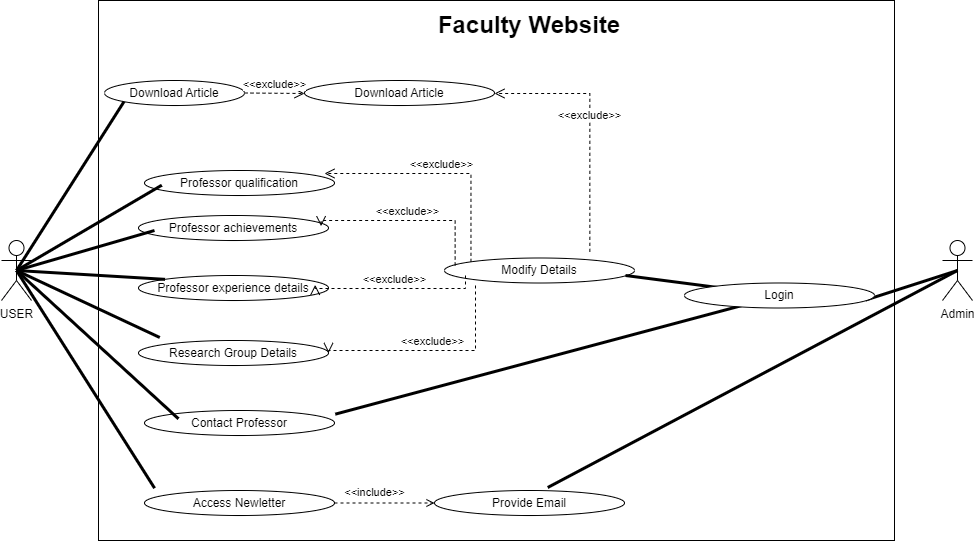

The diagram above was exported from draw.io. Its source (the exported page's mxGraphModel, read from the mxfile embedded in the PNG):
<mxGraphModel dx="1034" dy="434" grid="1" gridSize="10" guides="1" tooltips="1" connect="1" arrows="1" fold="1" page="1" pageScale="1" pageWidth="850" pageHeight="1100" math="0" shadow="0">
  <root>
    <mxCell id="0" />
    <mxCell id="1" parent="0" />
    <mxCell id="5dBZFD4ex4PezlB3lxhk-28" value="" style="verticalLabelPosition=bottom;verticalAlign=top;html=1;shape=mxgraph.basic.rect;fillColor2=none;strokeWidth=1;size=20;indent=5;" vertex="1" parent="1">
      <mxGeometry x="114" y="90" width="796" height="540" as="geometry" />
    </mxCell>
    <mxCell id="5dBZFD4ex4PezlB3lxhk-2" value="USER" style="shape=umlActor;verticalLabelPosition=bottom;verticalAlign=top;html=1;outlineConnect=0;" vertex="1" parent="1">
      <mxGeometry x="17" y="330" width="30" height="60" as="geometry" />
    </mxCell>
    <mxCell id="5dBZFD4ex4PezlB3lxhk-3" value="Admin" style="shape=umlActor;verticalLabelPosition=bottom;verticalAlign=top;html=1;outlineConnect=0;" vertex="1" parent="1">
      <mxGeometry x="958" y="330" width="30" height="60" as="geometry" />
    </mxCell>
    <mxCell id="5dBZFD4ex4PezlB3lxhk-5" value="Download Article" style="ellipse;html=1;whiteSpace=wrap;" vertex="1" parent="1">
      <mxGeometry x="120" y="170" width="140" height="25" as="geometry" />
    </mxCell>
    <mxCell id="5dBZFD4ex4PezlB3lxhk-6" value="Professor achievements" style="ellipse;html=1;whiteSpace=wrap;" vertex="1" parent="1">
      <mxGeometry x="154" y="305" width="190" height="25" as="geometry" />
    </mxCell>
    <mxCell id="5dBZFD4ex4PezlB3lxhk-7" value="Professor experience details" style="ellipse;html=1;whiteSpace=wrap;" vertex="1" parent="1">
      <mxGeometry x="154" y="365" width="190" height="25" as="geometry" />
    </mxCell>
    <mxCell id="5dBZFD4ex4PezlB3lxhk-9" value="Research Group Details" style="ellipse;html=1;whiteSpace=wrap;" vertex="1" parent="1">
      <mxGeometry x="154" y="430" width="190" height="25" as="geometry" />
    </mxCell>
    <mxCell id="5dBZFD4ex4PezlB3lxhk-10" value="Contact Professor" style="ellipse;html=1;whiteSpace=wrap;" vertex="1" parent="1">
      <mxGeometry x="160" y="500" width="190" height="25" as="geometry" />
    </mxCell>
    <mxCell id="5dBZFD4ex4PezlB3lxhk-11" value="Access Newletter" style="ellipse;html=1;whiteSpace=wrap;" vertex="1" parent="1">
      <mxGeometry x="160" y="580" width="190" height="25" as="geometry" />
    </mxCell>
    <mxCell id="5dBZFD4ex4PezlB3lxhk-14" value="" style="endArrow=none;startArrow=none;endFill=0;startFill=0;endSize=8;html=1;verticalAlign=bottom;labelBackgroundColor=none;strokeWidth=3;rounded=0;entryX=0;entryY=1;entryDx=0;entryDy=0;exitX=0.5;exitY=0.5;exitDx=0;exitDy=0;exitPerimeter=0;" edge="1" parent="1" source="5dBZFD4ex4PezlB3lxhk-2" target="5dBZFD4ex4PezlB3lxhk-5">
      <mxGeometry width="160" relative="1" as="geometry">
        <mxPoint x="160" y="400" as="sourcePoint" />
        <mxPoint x="320" y="400" as="targetPoint" />
      </mxGeometry>
    </mxCell>
    <mxCell id="5dBZFD4ex4PezlB3lxhk-16" value="" style="endArrow=none;startArrow=none;endFill=0;startFill=0;endSize=8;html=1;verticalAlign=bottom;labelBackgroundColor=none;strokeWidth=3;rounded=0;exitX=0.5;exitY=0.5;exitDx=0;exitDy=0;exitPerimeter=0;" edge="1" parent="1" source="5dBZFD4ex4PezlB3lxhk-2">
      <mxGeometry width="160" relative="1" as="geometry">
        <mxPoint x="80" y="359" as="sourcePoint" />
        <mxPoint x="170" y="320" as="targetPoint" />
      </mxGeometry>
    </mxCell>
    <mxCell id="5dBZFD4ex4PezlB3lxhk-17" value="" style="endArrow=none;startArrow=none;endFill=0;startFill=0;endSize=8;html=1;verticalAlign=bottom;labelBackgroundColor=none;strokeWidth=3;rounded=0;entryX=0;entryY=0;entryDx=0;entryDy=0;exitX=0.5;exitY=0.5;exitDx=0;exitDy=0;exitPerimeter=0;" edge="1" parent="1" source="5dBZFD4ex4PezlB3lxhk-2" target="5dBZFD4ex4PezlB3lxhk-7">
      <mxGeometry width="160" relative="1" as="geometry">
        <mxPoint x="70" y="360" as="sourcePoint" />
        <mxPoint x="196" y="291" as="targetPoint" />
      </mxGeometry>
    </mxCell>
    <mxCell id="5dBZFD4ex4PezlB3lxhk-18" value="" style="endArrow=none;startArrow=none;endFill=0;startFill=0;endSize=8;html=1;verticalAlign=bottom;labelBackgroundColor=none;strokeWidth=3;rounded=0;entryX=0.112;entryY=-0.12;entryDx=0;entryDy=0;entryPerimeter=0;exitX=0.5;exitY=0.5;exitDx=0;exitDy=0;exitPerimeter=0;" edge="1" parent="1" source="5dBZFD4ex4PezlB3lxhk-2" target="5dBZFD4ex4PezlB3lxhk-9">
      <mxGeometry width="160" relative="1" as="geometry">
        <mxPoint x="100" y="379" as="sourcePoint" />
        <mxPoint x="206" y="301" as="targetPoint" />
      </mxGeometry>
    </mxCell>
    <mxCell id="5dBZFD4ex4PezlB3lxhk-19" value="" style="endArrow=none;startArrow=none;endFill=0;startFill=0;endSize=8;html=1;verticalAlign=bottom;labelBackgroundColor=none;strokeWidth=3;rounded=0;entryX=0.179;entryY=0.333;entryDx=0;entryDy=0;entryPerimeter=0;exitX=0.5;exitY=0.5;exitDx=0;exitDy=0;exitPerimeter=0;" edge="1" parent="1" source="5dBZFD4ex4PezlB3lxhk-2" target="5dBZFD4ex4PezlB3lxhk-10">
      <mxGeometry width="160" relative="1" as="geometry">
        <mxPoint x="110" y="389" as="sourcePoint" />
        <mxPoint x="216" y="311" as="targetPoint" />
      </mxGeometry>
    </mxCell>
    <mxCell id="5dBZFD4ex4PezlB3lxhk-20" value="" style="endArrow=none;startArrow=none;endFill=0;startFill=0;endSize=8;html=1;verticalAlign=bottom;labelBackgroundColor=none;strokeWidth=3;rounded=0;entryX=0.053;entryY=-0.093;entryDx=0;entryDy=0;entryPerimeter=0;exitX=0.5;exitY=0.5;exitDx=0;exitDy=0;exitPerimeter=0;" edge="1" parent="1" source="5dBZFD4ex4PezlB3lxhk-2" target="5dBZFD4ex4PezlB3lxhk-11">
      <mxGeometry width="160" relative="1" as="geometry">
        <mxPoint x="120" y="399" as="sourcePoint" />
        <mxPoint x="226" y="321" as="targetPoint" />
      </mxGeometry>
    </mxCell>
    <mxCell id="5dBZFD4ex4PezlB3lxhk-21" value="" style="endArrow=none;startArrow=none;endFill=0;startFill=0;endSize=8;html=1;verticalAlign=bottom;labelBackgroundColor=none;strokeWidth=3;rounded=0;entryX=0.5;entryY=0.5;entryDx=0;entryDy=0;entryPerimeter=0;exitX=0.954;exitY=0.68;exitDx=0;exitDy=0;exitPerimeter=0;" edge="1" parent="1" source="5dBZFD4ex4PezlB3lxhk-49" target="5dBZFD4ex4PezlB3lxhk-3">
      <mxGeometry width="160" relative="1" as="geometry">
        <mxPoint x="130" y="409" as="sourcePoint" />
        <mxPoint x="236" y="331" as="targetPoint" />
      </mxGeometry>
    </mxCell>
    <mxCell id="5dBZFD4ex4PezlB3lxhk-29" value="&lt;b&gt;&lt;font style=&quot;font-size: 24px;&quot;&gt;Faculty Website&lt;/font&gt;&lt;/b&gt;" style="text;html=1;strokeColor=none;fillColor=none;align=center;verticalAlign=middle;whiteSpace=wrap;rounded=0;" vertex="1" parent="1">
      <mxGeometry x="440" y="100" width="210" height="30" as="geometry" />
    </mxCell>
    <mxCell id="5dBZFD4ex4PezlB3lxhk-31" value="Provide Email" style="ellipse;html=1;whiteSpace=wrap;" vertex="1" parent="1">
      <mxGeometry x="450" y="580" width="190" height="25" as="geometry" />
    </mxCell>
    <mxCell id="5dBZFD4ex4PezlB3lxhk-33" value="&amp;lt;&amp;lt;include&amp;gt;&amp;gt;" style="html=1;verticalAlign=bottom;labelBackgroundColor=none;endArrow=open;endFill=0;dashed=1;rounded=0;exitX=1;exitY=0.5;exitDx=0;exitDy=0;entryX=0;entryY=0.5;entryDx=0;entryDy=0;" edge="1" parent="1" source="5dBZFD4ex4PezlB3lxhk-11" target="5dBZFD4ex4PezlB3lxhk-31">
      <mxGeometry x="-0.2" y="3" width="160" relative="1" as="geometry">
        <mxPoint x="370" y="600" as="sourcePoint" />
        <mxPoint x="440" y="593" as="targetPoint" />
        <mxPoint y="1" as="offset" />
      </mxGeometry>
    </mxCell>
    <mxCell id="5dBZFD4ex4PezlB3lxhk-34" value="Modify Details" style="ellipse;html=1;whiteSpace=wrap;" vertex="1" parent="1">
      <mxGeometry x="460" y="347.5" width="190" height="25" as="geometry" />
    </mxCell>
    <mxCell id="5dBZFD4ex4PezlB3lxhk-40" value="&amp;lt;&amp;lt;exclude&amp;gt;&amp;gt;" style="html=1;verticalAlign=bottom;endArrow=open;dashed=1;endSize=8;edgeStyle=elbowEdgeStyle;elbow=vertical;curved=0;rounded=0;exitX=0;exitY=0;exitDx=0;exitDy=0;" edge="1" parent="1" source="5dBZFD4ex4PezlB3lxhk-34">
      <mxGeometry x="0.0029" relative="1" as="geometry">
        <mxPoint x="430" y="270" as="sourcePoint" />
        <mxPoint x="340" y="263" as="targetPoint" />
        <Array as="points">
          <mxPoint x="420" y="263" />
        </Array>
        <mxPoint as="offset" />
      </mxGeometry>
    </mxCell>
    <mxCell id="5dBZFD4ex4PezlB3lxhk-41" value="&amp;lt;&amp;lt;exclude&amp;gt;&amp;gt;" style="html=1;verticalAlign=bottom;endArrow=open;dashed=1;endSize=8;edgeStyle=elbowEdgeStyle;elbow=vertical;curved=0;rounded=0;exitX=0.056;exitY=0.3;exitDx=0;exitDy=0;entryX=0.961;entryY=0.427;entryDx=0;entryDy=0;entryPerimeter=0;exitPerimeter=0;" edge="1" parent="1" source="5dBZFD4ex4PezlB3lxhk-34" target="5dBZFD4ex4PezlB3lxhk-6">
      <mxGeometry x="0.0029" relative="1" as="geometry">
        <mxPoint x="496" y="361" as="sourcePoint" />
        <mxPoint x="350" y="273" as="targetPoint" />
        <Array as="points">
          <mxPoint x="400" y="310" />
          <mxPoint x="390" y="320" />
        </Array>
        <mxPoint as="offset" />
      </mxGeometry>
    </mxCell>
    <mxCell id="5dBZFD4ex4PezlB3lxhk-42" value="&amp;lt;&amp;lt;exclude&amp;gt;&amp;gt;" style="html=1;verticalAlign=bottom;endArrow=open;dashed=1;endSize=8;edgeStyle=elbowEdgeStyle;elbow=vertical;curved=0;rounded=0;exitX=0.056;exitY=0.3;exitDx=0;exitDy=0;entryX=0.93;entryY=0.373;entryDx=0;entryDy=0;entryPerimeter=0;exitPerimeter=0;" edge="1" parent="1" target="5dBZFD4ex4PezlB3lxhk-7">
      <mxGeometry x="0.0029" relative="1" as="geometry">
        <mxPoint x="481" y="365" as="sourcePoint" />
        <mxPoint x="347" y="326" as="targetPoint" />
        <Array as="points">
          <mxPoint x="410" y="378" />
          <mxPoint x="400" y="330" />
        </Array>
        <mxPoint as="offset" />
      </mxGeometry>
    </mxCell>
    <mxCell id="5dBZFD4ex4PezlB3lxhk-43" value="&amp;lt;&amp;lt;exclude&amp;gt;&amp;gt;" style="html=1;verticalAlign=bottom;endArrow=open;dashed=1;endSize=8;edgeStyle=elbowEdgeStyle;elbow=vertical;curved=0;rounded=0;exitX=0.056;exitY=0.3;exitDx=0;exitDy=0;entryX=1;entryY=0.5;entryDx=0;entryDy=0;exitPerimeter=0;" edge="1" parent="1" target="5dBZFD4ex4PezlB3lxhk-9">
      <mxGeometry x="0.0029" relative="1" as="geometry">
        <mxPoint x="491" y="375" as="sourcePoint" />
        <mxPoint x="357" y="336" as="targetPoint" />
        <Array as="points">
          <mxPoint x="430" y="440" />
          <mxPoint x="410" y="340" />
        </Array>
        <mxPoint as="offset" />
      </mxGeometry>
    </mxCell>
    <mxCell id="5dBZFD4ex4PezlB3lxhk-44" value="Professor qualification" style="ellipse;html=1;whiteSpace=wrap;" vertex="1" parent="1">
      <mxGeometry x="160" y="260" width="190" height="25" as="geometry" />
    </mxCell>
    <mxCell id="5dBZFD4ex4PezlB3lxhk-45" value="" style="endArrow=none;startArrow=none;endFill=0;startFill=0;endSize=8;html=1;verticalAlign=bottom;labelBackgroundColor=none;strokeWidth=3;rounded=0;entryX=0.091;entryY=0.587;entryDx=0;entryDy=0;exitX=0.5;exitY=0.5;exitDx=0;exitDy=0;exitPerimeter=0;entryPerimeter=0;" edge="1" parent="1" source="5dBZFD4ex4PezlB3lxhk-2" target="5dBZFD4ex4PezlB3lxhk-44">
      <mxGeometry width="160" relative="1" as="geometry">
        <mxPoint x="42" y="370" as="sourcePoint" />
        <mxPoint x="191" y="221" as="targetPoint" />
      </mxGeometry>
    </mxCell>
    <mxCell id="5dBZFD4ex4PezlB3lxhk-46" value="Download Article" style="ellipse;html=1;whiteSpace=wrap;" vertex="1" parent="1">
      <mxGeometry x="320" y="170" width="190" height="25" as="geometry" />
    </mxCell>
    <mxCell id="5dBZFD4ex4PezlB3lxhk-47" value="&amp;lt;&amp;lt;exclude&amp;gt;&amp;gt;" style="html=1;verticalAlign=bottom;endArrow=open;dashed=1;endSize=8;edgeStyle=elbowEdgeStyle;elbow=vertical;curved=0;rounded=0;exitX=1;exitY=0.5;exitDx=0;exitDy=0;" edge="1" parent="1" source="5dBZFD4ex4PezlB3lxhk-5" target="5dBZFD4ex4PezlB3lxhk-46">
      <mxGeometry x="0.0029" relative="1" as="geometry">
        <mxPoint x="496" y="361" as="sourcePoint" />
        <mxPoint x="350" y="273" as="targetPoint" />
        <Array as="points">
          <mxPoint x="310" y="183" />
          <mxPoint x="430" y="273" />
        </Array>
        <mxPoint as="offset" />
      </mxGeometry>
    </mxCell>
    <mxCell id="5dBZFD4ex4PezlB3lxhk-48" value="&amp;lt;&amp;lt;exclude&amp;gt;&amp;gt;" style="html=1;verticalAlign=bottom;endArrow=open;dashed=1;endSize=8;edgeStyle=elbowEdgeStyle;elbow=vertical;curved=0;rounded=0;exitX=0.765;exitY=-0.247;exitDx=0;exitDy=0;entryX=1;entryY=0.5;entryDx=0;entryDy=0;exitPerimeter=0;" edge="1" parent="1" source="5dBZFD4ex4PezlB3lxhk-34" target="5dBZFD4ex4PezlB3lxhk-46">
      <mxGeometry x="0.0029" relative="1" as="geometry">
        <mxPoint x="496" y="361" as="sourcePoint" />
        <mxPoint x="350" y="273" as="targetPoint" />
        <Array as="points">
          <mxPoint x="610" y="183" />
          <mxPoint x="430" y="273" />
        </Array>
        <mxPoint as="offset" />
      </mxGeometry>
    </mxCell>
    <mxCell id="5dBZFD4ex4PezlB3lxhk-50" value="" style="endArrow=none;startArrow=none;endFill=0;startFill=0;endSize=8;html=1;verticalAlign=bottom;labelBackgroundColor=none;strokeWidth=3;rounded=0;entryX=0.5;entryY=0.5;entryDx=0;entryDy=0;entryPerimeter=0;" edge="1" parent="1" target="5dBZFD4ex4PezlB3lxhk-49">
      <mxGeometry width="160" relative="1" as="geometry">
        <mxPoint x="641" y="365" as="sourcePoint" />
        <mxPoint x="893" y="360" as="targetPoint" />
      </mxGeometry>
    </mxCell>
    <mxCell id="5dBZFD4ex4PezlB3lxhk-51" value="" style="endArrow=none;startArrow=none;endFill=0;startFill=0;endSize=8;html=1;verticalAlign=bottom;labelBackgroundColor=none;strokeWidth=3;rounded=0;exitX=1.004;exitY=0.147;exitDx=0;exitDy=0;exitPerimeter=0;entryX=0.5;entryY=0.5;entryDx=0;entryDy=0;entryPerimeter=0;" edge="1" parent="1" source="5dBZFD4ex4PezlB3lxhk-10" target="5dBZFD4ex4PezlB3lxhk-49">
      <mxGeometry width="160" relative="1" as="geometry">
        <mxPoint x="351" y="504" as="sourcePoint" />
        <mxPoint x="893" y="360" as="targetPoint" />
      </mxGeometry>
    </mxCell>
    <mxCell id="5dBZFD4ex4PezlB3lxhk-52" value="" style="endArrow=none;startArrow=none;endFill=0;startFill=0;endSize=8;html=1;verticalAlign=bottom;labelBackgroundColor=none;strokeWidth=3;rounded=0;exitX=0.596;exitY=-0.12;exitDx=0;exitDy=0;exitPerimeter=0;entryX=0.5;entryY=0.5;entryDx=0;entryDy=0;entryPerimeter=0;" edge="1" parent="1" source="5dBZFD4ex4PezlB3lxhk-31" target="5dBZFD4ex4PezlB3lxhk-3">
      <mxGeometry width="160" relative="1" as="geometry">
        <mxPoint x="563" y="577" as="sourcePoint" />
        <mxPoint x="893" y="360" as="targetPoint" />
      </mxGeometry>
    </mxCell>
    <mxCell id="5dBZFD4ex4PezlB3lxhk-49" value="Login" style="ellipse;html=1;whiteSpace=wrap;" vertex="1" parent="1">
      <mxGeometry x="700" y="372.5" width="190" height="25" as="geometry" />
    </mxCell>
  </root>
</mxGraphModel>